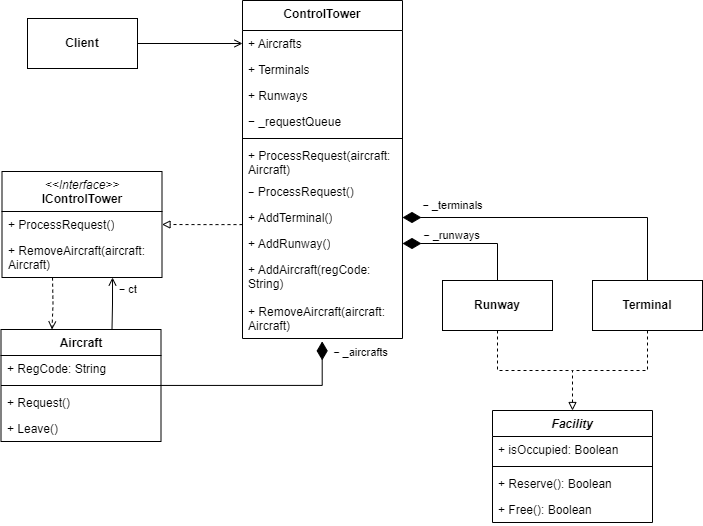

The diagram above was exported from draw.io. Its source (the exported page's mxGraphModel, read from the mxfile embedded in the PNG):
<mxGraphModel dx="2875" dy="670" grid="1" gridSize="10" guides="1" tooltips="1" connect="1" arrows="1" fold="1" page="1" pageScale="1" pageWidth="827" pageHeight="1169" math="0" shadow="0">
  <root>
    <mxCell id="0" />
    <mxCell id="1" parent="0" />
    <mxCell id="kHLHkiWtOestk78m9944-14" value="&lt;i style=&quot;font-weight: 400;&quot;&gt;&amp;lt;&amp;lt;Interface&amp;gt;&amp;gt;&lt;/i&gt;&lt;br&gt;IControlTower" style="swimlane;fontStyle=1;align=center;verticalAlign=top;childLayout=stackLayout;horizontal=1;startSize=40;horizontalStack=0;resizeParent=1;resizeParentMax=0;resizeLast=0;collapsible=1;marginBottom=0;whiteSpace=wrap;html=1;" parent="1" vertex="1">
      <mxGeometry x="-1600.5" y="211" width="160" height="106" as="geometry" />
    </mxCell>
    <mxCell id="kHLHkiWtOestk78m9944-17" value="+ ProcessRequest()" style="text;strokeColor=none;fillColor=none;align=left;verticalAlign=top;spacingLeft=4;spacingRight=4;overflow=hidden;rotatable=0;points=[[0,0.5],[1,0.5]];portConstraint=eastwest;whiteSpace=wrap;html=1;" parent="kHLHkiWtOestk78m9944-14" vertex="1">
      <mxGeometry y="40" width="160" height="26" as="geometry" />
    </mxCell>
    <mxCell id="40kV6uAOplDrr8OEuX_--26" value="+ RemoveAircraft(aircraft: Aircraft)" style="text;strokeColor=none;fillColor=none;align=left;verticalAlign=top;spacingLeft=4;spacingRight=4;overflow=hidden;rotatable=0;points=[[0,0.5],[1,0.5]];portConstraint=eastwest;whiteSpace=wrap;html=1;" parent="kHLHkiWtOestk78m9944-14" vertex="1">
      <mxGeometry y="66" width="160" height="40" as="geometry" />
    </mxCell>
    <mxCell id="kHLHkiWtOestk78m9944-18" value="Aircraft" style="swimlane;fontStyle=1;align=center;verticalAlign=top;childLayout=stackLayout;horizontal=1;startSize=26;horizontalStack=0;resizeParent=1;resizeParentMax=0;resizeLast=0;collapsible=1;marginBottom=0;whiteSpace=wrap;html=1;" parent="1" vertex="1">
      <mxGeometry x="-1601.5" y="369" width="160" height="112" as="geometry" />
    </mxCell>
    <mxCell id="kHLHkiWtOestk78m9944-19" value="+ RegCode: String" style="text;strokeColor=none;fillColor=none;align=left;verticalAlign=top;spacingLeft=4;spacingRight=4;overflow=hidden;rotatable=0;points=[[0,0.5],[1,0.5]];portConstraint=eastwest;whiteSpace=wrap;html=1;" parent="kHLHkiWtOestk78m9944-18" vertex="1">
      <mxGeometry y="26" width="160" height="26" as="geometry" />
    </mxCell>
    <mxCell id="kHLHkiWtOestk78m9944-20" value="" style="line;strokeWidth=1;fillColor=none;align=left;verticalAlign=middle;spacingTop=-1;spacingLeft=3;spacingRight=3;rotatable=0;labelPosition=right;points=[];portConstraint=eastwest;strokeColor=inherit;" parent="kHLHkiWtOestk78m9944-18" vertex="1">
      <mxGeometry y="52" width="160" height="8" as="geometry" />
    </mxCell>
    <mxCell id="kHLHkiWtOestk78m9944-21" value="+ Request()" style="text;strokeColor=none;fillColor=none;align=left;verticalAlign=top;spacingLeft=4;spacingRight=4;overflow=hidden;rotatable=0;points=[[0,0.5],[1,0.5]];portConstraint=eastwest;whiteSpace=wrap;html=1;" parent="kHLHkiWtOestk78m9944-18" vertex="1">
      <mxGeometry y="60" width="160" height="26" as="geometry" />
    </mxCell>
    <mxCell id="6dReb3-XUtOYC0sEp73R-54" value="+ Leave()" style="text;strokeColor=none;fillColor=none;align=left;verticalAlign=top;spacingLeft=4;spacingRight=4;overflow=hidden;rotatable=0;points=[[0,0.5],[1,0.5]];portConstraint=eastwest;whiteSpace=wrap;html=1;" parent="kHLHkiWtOestk78m9944-18" vertex="1">
      <mxGeometry y="86" width="160" height="26" as="geometry" />
    </mxCell>
    <mxCell id="6dReb3-XUtOYC0sEp73R-25" value="&lt;i&gt;Facility&lt;/i&gt;" style="swimlane;fontStyle=1;align=center;verticalAlign=top;childLayout=stackLayout;horizontal=1;startSize=26;horizontalStack=0;resizeParent=1;resizeParentMax=0;resizeLast=0;collapsible=1;marginBottom=0;whiteSpace=wrap;html=1;" parent="1" vertex="1">
      <mxGeometry x="-1110" y="450" width="160" height="112" as="geometry" />
    </mxCell>
    <mxCell id="6dReb3-XUtOYC0sEp73R-26" value="+&amp;nbsp;isOccupied: Boolean" style="text;strokeColor=none;fillColor=none;align=left;verticalAlign=top;spacingLeft=4;spacingRight=4;overflow=hidden;rotatable=0;points=[[0,0.5],[1,0.5]];portConstraint=eastwest;whiteSpace=wrap;html=1;" parent="6dReb3-XUtOYC0sEp73R-25" vertex="1">
      <mxGeometry y="26" width="160" height="26" as="geometry" />
    </mxCell>
    <mxCell id="6dReb3-XUtOYC0sEp73R-27" value="" style="line;strokeWidth=1;fillColor=none;align=left;verticalAlign=middle;spacingTop=-1;spacingLeft=3;spacingRight=3;rotatable=0;labelPosition=right;points=[];portConstraint=eastwest;strokeColor=inherit;" parent="6dReb3-XUtOYC0sEp73R-25" vertex="1">
      <mxGeometry y="52" width="160" height="8" as="geometry" />
    </mxCell>
    <mxCell id="6dReb3-XUtOYC0sEp73R-28" value="+ Reserve(): Boolean" style="text;strokeColor=none;fillColor=none;align=left;verticalAlign=top;spacingLeft=4;spacingRight=4;overflow=hidden;rotatable=0;points=[[0,0.5],[1,0.5]];portConstraint=eastwest;whiteSpace=wrap;html=1;" parent="6dReb3-XUtOYC0sEp73R-25" vertex="1">
      <mxGeometry y="60" width="160" height="26" as="geometry" />
    </mxCell>
    <mxCell id="6dReb3-XUtOYC0sEp73R-29" value="+ Free(): Boolean" style="text;strokeColor=none;fillColor=none;align=left;verticalAlign=top;spacingLeft=4;spacingRight=4;overflow=hidden;rotatable=0;points=[[0,0.5],[1,0.5]];portConstraint=eastwest;whiteSpace=wrap;html=1;" parent="6dReb3-XUtOYC0sEp73R-25" vertex="1">
      <mxGeometry y="86" width="160" height="26" as="geometry" />
    </mxCell>
    <mxCell id="6dReb3-XUtOYC0sEp73R-38" style="edgeStyle=orthogonalEdgeStyle;rounded=0;orthogonalLoop=1;jettySize=auto;html=1;entryX=0.5;entryY=0;entryDx=0;entryDy=0;dashed=1;endArrow=block;endFill=0;" parent="1" source="6dReb3-XUtOYC0sEp73R-31" target="6dReb3-XUtOYC0sEp73R-25" edge="1">
      <mxGeometry relative="1" as="geometry" />
    </mxCell>
    <mxCell id="40kV6uAOplDrr8OEuX_--13" style="edgeStyle=orthogonalEdgeStyle;rounded=0;orthogonalLoop=1;jettySize=auto;html=1;entryX=1;entryY=0.5;entryDx=0;entryDy=0;endArrow=diamondThin;endFill=1;endSize=16;" parent="1" source="6dReb3-XUtOYC0sEp73R-31" target="40kV6uAOplDrr8OEuX_--6" edge="1">
      <mxGeometry relative="1" as="geometry" />
    </mxCell>
    <mxCell id="40kV6uAOplDrr8OEuX_--17" value="− _runways" style="edgeLabel;html=1;align=center;verticalAlign=middle;resizable=0;points=[];" parent="40kV6uAOplDrr8OEuX_--13" vertex="1" connectable="0">
      <mxGeometry x="0.7714" y="-1" relative="1" as="geometry">
        <mxPoint x="33" y="-8" as="offset" />
      </mxGeometry>
    </mxCell>
    <mxCell id="6dReb3-XUtOYC0sEp73R-31" value="&lt;span style=&quot;font-weight: 700;&quot;&gt;Runway&lt;/span&gt;" style="html=1;whiteSpace=wrap;" parent="1" vertex="1">
      <mxGeometry x="-1160" y="320" width="110" height="50" as="geometry" />
    </mxCell>
    <mxCell id="6dReb3-XUtOYC0sEp73R-40" style="edgeStyle=orthogonalEdgeStyle;rounded=0;orthogonalLoop=1;jettySize=auto;html=1;endArrow=none;startFill=0;dashed=1;" parent="1" source="6dReb3-XUtOYC0sEp73R-32" edge="1">
      <mxGeometry relative="1" as="geometry">
        <mxPoint x="-1030" y="410" as="targetPoint" />
        <Array as="points">
          <mxPoint x="-955" y="410" />
        </Array>
      </mxGeometry>
    </mxCell>
    <mxCell id="40kV6uAOplDrr8OEuX_--14" style="edgeStyle=orthogonalEdgeStyle;rounded=0;orthogonalLoop=1;jettySize=auto;html=1;entryX=1;entryY=0.5;entryDx=0;entryDy=0;endArrow=diamondThin;endFill=1;endSize=16;" parent="1" source="6dReb3-XUtOYC0sEp73R-32" target="40kV6uAOplDrr8OEuX_--7" edge="1">
      <mxGeometry relative="1" as="geometry" />
    </mxCell>
    <mxCell id="40kV6uAOplDrr8OEuX_--15" value="− _terminals" style="edgeLabel;align=center;verticalAlign=middle;resizable=0;points=[];horizontal=1;" parent="40kV6uAOplDrr8OEuX_--14" vertex="1" connectable="0">
      <mxGeometry x="0.8517" y="-2" relative="1" as="geometry">
        <mxPoint x="27" y="-11" as="offset" />
      </mxGeometry>
    </mxCell>
    <mxCell id="6dReb3-XUtOYC0sEp73R-32" value="&lt;span style=&quot;font-weight: 700;&quot;&gt;Terminal&lt;/span&gt;" style="html=1;whiteSpace=wrap;" parent="1" vertex="1">
      <mxGeometry x="-1010" y="320" width="110" height="50" as="geometry" />
    </mxCell>
    <mxCell id="40kV6uAOplDrr8OEuX_--2" value="ControlTower" style="swimlane;fontStyle=1;align=center;verticalAlign=top;childLayout=stackLayout;horizontal=1;startSize=30;horizontalStack=0;resizeParent=1;resizeParentMax=0;resizeLast=0;collapsible=1;marginBottom=0;whiteSpace=wrap;html=1;" parent="1" vertex="1">
      <mxGeometry x="-1360" y="40" width="160" height="338" as="geometry" />
    </mxCell>
    <mxCell id="40kV6uAOplDrr8OEuX_--22" value="+ Aircrafts" style="text;strokeColor=none;fillColor=none;align=left;verticalAlign=top;spacingLeft=4;spacingRight=4;overflow=hidden;rotatable=0;points=[[0,0.5],[1,0.5]];portConstraint=eastwest;whiteSpace=wrap;html=1;" parent="40kV6uAOplDrr8OEuX_--2" vertex="1">
      <mxGeometry y="30" width="160" height="26" as="geometry" />
    </mxCell>
    <mxCell id="40kV6uAOplDrr8OEuX_--34" value="+ Terminals" style="text;strokeColor=none;fillColor=none;align=left;verticalAlign=top;spacingLeft=4;spacingRight=4;overflow=hidden;rotatable=0;points=[[0,0.5],[1,0.5]];portConstraint=eastwest;whiteSpace=wrap;html=1;" parent="40kV6uAOplDrr8OEuX_--2" vertex="1">
      <mxGeometry y="56" width="160" height="26" as="geometry" />
    </mxCell>
    <mxCell id="40kV6uAOplDrr8OEuX_--35" value="+ Runways" style="text;strokeColor=none;fillColor=none;align=left;verticalAlign=top;spacingLeft=4;spacingRight=4;overflow=hidden;rotatable=0;points=[[0,0.5],[1,0.5]];portConstraint=eastwest;whiteSpace=wrap;html=1;" parent="40kV6uAOplDrr8OEuX_--2" vertex="1">
      <mxGeometry y="82" width="160" height="26" as="geometry" />
    </mxCell>
    <mxCell id="40kV6uAOplDrr8OEuX_--25" value="− _requestQueue" style="text;strokeColor=none;fillColor=none;align=left;verticalAlign=top;spacingLeft=4;spacingRight=4;overflow=hidden;rotatable=0;points=[[0,0.5],[1,0.5]];portConstraint=eastwest;whiteSpace=wrap;html=1;" parent="40kV6uAOplDrr8OEuX_--2" vertex="1">
      <mxGeometry y="108" width="160" height="26" as="geometry" />
    </mxCell>
    <mxCell id="40kV6uAOplDrr8OEuX_--21" value="" style="line;strokeWidth=1;fillColor=none;align=left;verticalAlign=middle;spacingTop=-1;spacingLeft=3;spacingRight=3;rotatable=0;labelPosition=right;points=[];portConstraint=eastwest;strokeColor=inherit;" parent="40kV6uAOplDrr8OEuX_--2" vertex="1">
      <mxGeometry y="134" width="160" height="8" as="geometry" />
    </mxCell>
    <mxCell id="40kV6uAOplDrr8OEuX_--5" value="+ ProcessRequest(aircraft: Aircraft)" style="text;strokeColor=none;fillColor=none;align=left;verticalAlign=top;spacingLeft=4;spacingRight=4;overflow=hidden;rotatable=0;points=[[0,0.5],[1,0.5]];portConstraint=eastwest;whiteSpace=wrap;html=1;" parent="40kV6uAOplDrr8OEuX_--2" vertex="1">
      <mxGeometry y="142" width="160" height="36" as="geometry" />
    </mxCell>
    <mxCell id="5N7L9bHLZSuBW4NOluEt-3" value="&lt;span style=&quot;text-wrap-mode: nowrap; font-size: 11px; text-align: center; background-color: rgb(255, 255, 255);&quot;&gt;−&lt;/span&gt;&amp;nbsp;ProcessRequest()" style="text;strokeColor=none;fillColor=none;align=left;verticalAlign=top;spacingLeft=4;spacingRight=4;overflow=hidden;rotatable=0;points=[[0,0.5],[1,0.5]];portConstraint=eastwest;whiteSpace=wrap;html=1;" vertex="1" parent="40kV6uAOplDrr8OEuX_--2">
      <mxGeometry y="178" width="160" height="26" as="geometry" />
    </mxCell>
    <mxCell id="40kV6uAOplDrr8OEuX_--7" value="+ AddTerminal()" style="text;strokeColor=none;fillColor=none;align=left;verticalAlign=top;spacingLeft=4;spacingRight=4;overflow=hidden;rotatable=0;points=[[0,0.5],[1,0.5]];portConstraint=eastwest;whiteSpace=wrap;html=1;" parent="40kV6uAOplDrr8OEuX_--2" vertex="1">
      <mxGeometry y="204" width="160" height="26" as="geometry" />
    </mxCell>
    <mxCell id="40kV6uAOplDrr8OEuX_--6" value="+ AddRunway()" style="text;strokeColor=none;fillColor=none;align=left;verticalAlign=top;spacingLeft=4;spacingRight=4;overflow=hidden;rotatable=0;points=[[0,0.5],[1,0.5]];portConstraint=eastwest;whiteSpace=wrap;html=1;" parent="40kV6uAOplDrr8OEuX_--2" vertex="1">
      <mxGeometry y="230" width="160" height="26" as="geometry" />
    </mxCell>
    <mxCell id="40kV6uAOplDrr8OEuX_--8" value="+ AddAircraft(regCode: String)" style="text;strokeColor=none;fillColor=none;align=left;verticalAlign=top;spacingLeft=4;spacingRight=4;overflow=hidden;rotatable=0;points=[[0,0.5],[1,0.5]];portConstraint=eastwest;whiteSpace=wrap;html=1;" parent="40kV6uAOplDrr8OEuX_--2" vertex="1">
      <mxGeometry y="256" width="160" height="42" as="geometry" />
    </mxCell>
    <mxCell id="40kV6uAOplDrr8OEuX_--9" value="+ RemoveAircraft(aircraft: Aircraft)" style="text;strokeColor=none;fillColor=none;align=left;verticalAlign=top;spacingLeft=4;spacingRight=4;overflow=hidden;rotatable=0;points=[[0,0.5],[1,0.5]];portConstraint=eastwest;whiteSpace=wrap;html=1;" parent="40kV6uAOplDrr8OEuX_--2" vertex="1">
      <mxGeometry y="298" width="160" height="40" as="geometry" />
    </mxCell>
    <mxCell id="40kV6uAOplDrr8OEuX_--19" style="edgeStyle=orthogonalEdgeStyle;rounded=0;orthogonalLoop=1;jettySize=auto;html=1;endArrow=diamondThin;endFill=1;endSize=16;entryX=0.498;entryY=1.072;entryDx=0;entryDy=0;entryPerimeter=0;exitX=0.998;exitY=0.492;exitDx=0;exitDy=0;exitPerimeter=0;" parent="1" source="kHLHkiWtOestk78m9944-20" target="40kV6uAOplDrr8OEuX_--9" edge="1">
      <mxGeometry relative="1" as="geometry">
        <mxPoint x="-1440" y="426" as="sourcePoint" />
        <mxPoint x="-1281" y="240" as="targetPoint" />
        <Array as="points">
          <mxPoint x="-1280" y="425" />
        </Array>
      </mxGeometry>
    </mxCell>
    <mxCell id="40kV6uAOplDrr8OEuX_--20" value="− _aircrafts" style="edgeLabel;html=1;align=center;verticalAlign=middle;resizable=0;points=[];" parent="40kV6uAOplDrr8OEuX_--19" vertex="1" connectable="0">
      <mxGeometry x="0.846" y="-1" relative="1" as="geometry">
        <mxPoint x="37" y="-5" as="offset" />
      </mxGeometry>
    </mxCell>
    <mxCell id="40kV6uAOplDrr8OEuX_--24" style="edgeStyle=orthogonalEdgeStyle;rounded=0;orthogonalLoop=1;jettySize=auto;html=1;endArrow=open;endFill=0;" parent="1" source="40kV6uAOplDrr8OEuX_--23" target="40kV6uAOplDrr8OEuX_--22" edge="1">
      <mxGeometry relative="1" as="geometry" />
    </mxCell>
    <mxCell id="40kV6uAOplDrr8OEuX_--23" value="&lt;b&gt;Client&lt;/b&gt;" style="html=1;whiteSpace=wrap;" parent="1" vertex="1">
      <mxGeometry x="-1575" y="58" width="110" height="50" as="geometry" />
    </mxCell>
    <mxCell id="40kV6uAOplDrr8OEuX_--30" style="edgeStyle=orthogonalEdgeStyle;rounded=0;orthogonalLoop=1;jettySize=auto;html=1;entryX=0.497;entryY=1.003;entryDx=0;entryDy=0;entryPerimeter=0;endArrow=open;endFill=0;" parent="1" edge="1">
      <mxGeometry relative="1" as="geometry">
        <mxPoint x="-1490.5" y="368.88" as="sourcePoint" />
        <mxPoint x="-1489.98" y="317" as="targetPoint" />
      </mxGeometry>
    </mxCell>
    <mxCell id="40kV6uAOplDrr8OEuX_--33" value="− ct" style="edgeLabel;align=center;verticalAlign=middle;resizable=0;points=[];" parent="40kV6uAOplDrr8OEuX_--30" vertex="1" connectable="0">
      <mxGeometry x="0.4934" y="2" relative="1" as="geometry">
        <mxPoint x="17" y="-2" as="offset" />
      </mxGeometry>
    </mxCell>
    <mxCell id="40kV6uAOplDrr8OEuX_--29" style="edgeStyle=orthogonalEdgeStyle;rounded=0;orthogonalLoop=1;jettySize=auto;html=1;endArrow=block;endFill=0;exitX=0;exitY=0.773;exitDx=0;exitDy=0;dashed=1;exitPerimeter=0;" parent="1" source="40kV6uAOplDrr8OEuX_--7" target="kHLHkiWtOestk78m9944-14" edge="1">
      <mxGeometry relative="1" as="geometry">
        <Array as="points" />
      </mxGeometry>
    </mxCell>
    <mxCell id="40kV6uAOplDrr8OEuX_--32" style="edgeStyle=orthogonalEdgeStyle;rounded=0;orthogonalLoop=1;jettySize=auto;html=1;entryX=0.497;entryY=1.003;entryDx=0;entryDy=0;entryPerimeter=0;endArrow=open;endFill=0;dashed=1;" parent="1" edge="1">
      <mxGeometry relative="1" as="geometry">
        <mxPoint x="-1549.98" y="317.12" as="sourcePoint" />
        <mxPoint x="-1550.5" y="369" as="targetPoint" />
      </mxGeometry>
    </mxCell>
  </root>
</mxGraphModel>